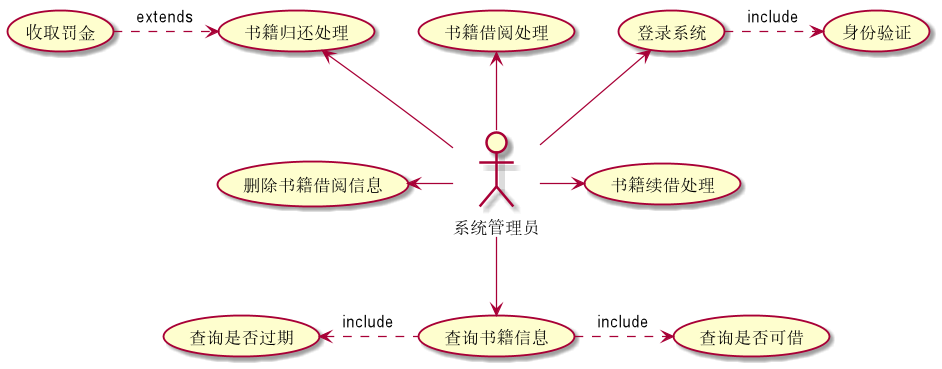

The diagram above was rendered by PlantUML. Its source (embedded in the PNG):
@startuml

:系统管理员: -up-> (登录系统)
:系统管理员: -up-> (书籍借阅处理)
:系统管理员: -up-> (书籍归还处理)
:系统管理员: -right-> (书籍续借处理)
:系统管理员: -down-> (查询书籍信息)
:系统管理员: -left-> (删除书籍借阅信息)
(登录系统) .>(身份验证) : include
(收取罚金) .>(书籍归还处理) : extends
(查询书籍信息) -left.>(查询是否过期) : include
(查询书籍信息) .>(查询是否可借) : include

@enduml